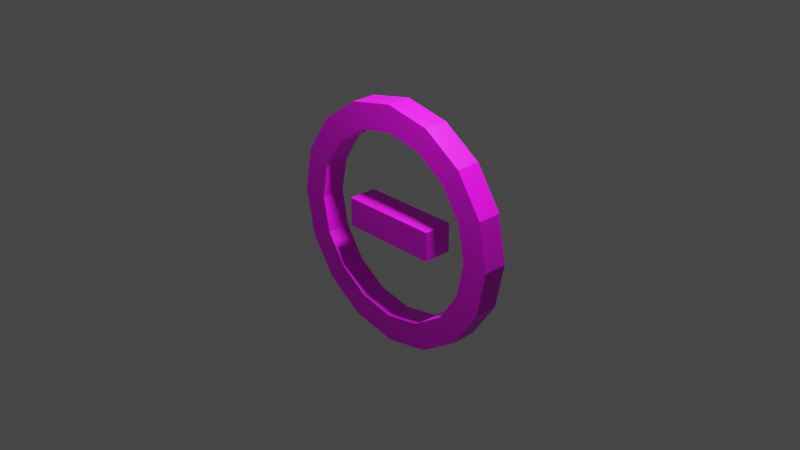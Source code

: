 # Source: PowerUpDecreaseLives.blend  (saved by Blender 2.91.10; exported with 4.5.12 LTS)
import bpy
from mathutils import Matrix  # noqa: F401  (used for matrix-valued properties, if any)

bpy.ops.wm.read_factory_settings(use_empty=True)
scene = bpy.context.scene
scene.name = 'Scene'

# ---- collections
col_collection = bpy.data.collections.new('Collection'); scene.collection.children.link(col_collection)

# ---- images (referenced by path relative to the original .blend; pixels are not part of the script)
import os
ASSET_DIR = os.environ.get("B2B_ASSET_DIR", "")  # directory of the original .blend (textures are referenced by path, not embedded)
HERE = os.path.dirname(os.path.abspath(__file__))  # packed textures are extracted next to this script under _unpacked/

def load_image(name, relpath, width, height, colorspace="sRGB"):
    """Load a texture the original file referenced (path relative to the .blend, or extracted next to this script)."""
    p = next((c for c in (os.path.join(HERE, relpath), os.path.join(ASSET_DIR, relpath)) if relpath and os.path.exists(c)), "")
    if p:
        img = bpy.data.images.load(p, check_existing=True)
        img.name = name
    else:  # same state as the original file: an image datablock whose file is absent (Cycles renders it pink)
        img = bpy.data.images.new(name, width, height)
        img.source = "FILE"
        img.filepath = "//" + (relpath or name)
    img.colorspace_settings.name = colorspace
    return img
img_powerupdecreasespeed_png = load_image('PowerUpDecreaseSpeed.png', 'PowerUpDecreaseSpeed.png', 1024, 1024, 'sRGB')

# ---- materials (node trees are filled in below, after node groups)
mat_powerup = bpy.data.materials.new('PowerUp')
mat_powerup.use_transparent_shadow = False

# ---- material node trees
mat_powerup.use_nodes = True; mat_powerup.node_tree.nodes.clear()
_N = mat_powerup.node_tree.nodes; _L = mat_powerup.node_tree.links
n0 = _N.new('ShaderNodeBsdfPrincipled'); n0.name = 'Principled BSDF'; n0.location = (10, 300)
n0.distribution = 'GGX'
n0.subsurface_method = 'BURLEY'
n0.inputs[3].default_value = 1.45
n0.inputs[27].default_value = (0.0, 0.0, 0.0, 1.0)
n0.inputs[28].default_value = 1.0
n1 = _N.new('ShaderNodeOutputMaterial'); n1.name = 'Material Output'; n1.location = (300, 300)
n2 = _N.new('ShaderNodeTexImage'); n2.name = 'Image Texture'; n2.location = (-280, 280)
n2.image = img_powerupdecreasespeed_png
_L.new(n0.outputs[0], n1.inputs[0])
_L.new(n2.outputs[0], n0.inputs[0])
n1.is_active_output = True

# ---- world
world_world = bpy.data.worlds.new('World'); scene.world = world_world
world_world.use_nodes = True; world_world.node_tree.nodes.clear()
_N = world_world.node_tree.nodes; _L = world_world.node_tree.links
n0 = _N.new('ShaderNodeOutputWorld'); n0.name = 'World Output'; n0.location = (300, 300)
n1 = _N.new('ShaderNodeBackground'); n1.name = 'Background'; n1.location = (10, 300)
n1.inputs[0].default_value = (0.05088, 0.05088, 0.05088, 1.0)
_L.new(n1.outputs[0], n0.inputs[0])
n0.is_active_output = True
world_world.color = (0.05088, 0.05088, 0.05088)
world_world.use_sun_shadow = False
world_world.sun_shadow_jitter_overblur = 0.0

# ---- cameras
cam_camera = bpy.data.cameras.new('Camera')
cam_camera.clip_end = 100.0
cam_camera.ortho_scale = 7.314

# ---- lights
light_light = bpy.data.lights.new('Light', 'POINT')
light_light.transmission_factor = 0.0
light_light.energy = 250.0
light_light.shadow_soft_size = 0.1
light_light.shadow_maximum_resolution = 0.006
light_light.use_absolute_resolution = True

# ---- meshes
me_powerup = bpy.data.meshes.new('PowerUp')
me_powerup.from_pydata([(1.881e-08, 0.75, -0.075), (1.881e-08, 0.75, 0.075), (0.287, 0.6929, -0.075), (0.287, 0.6929, 0.075), (0.5303, 0.5303, -0.075), (0.5303, 0.5303, 0.075), (0.6929, 0.287, -0.075), (0.6929, 0.287, 0.075), (0.75, -1.509e-08, -0.075), (0.75, -1.509e-08, 0.075), (0.6929, -0.287, -0.075), (0.6929, -0.287, 0.075), (0.5303, -0.5303, -0.075), (0.5303, -0.5303, 0.075), (0.287, -0.6929, -0.075), (0.287, -0.6929, 0.075), (1.321e-07, -0.75, -0.075), (1.321e-07, -0.75, 0.075), (-0.287, -0.6929, -0.075), (-0.287, -0.6929, 0.075), (-0.5303, -0.5303, -0.075), (-0.5303, -0.5303, 0.075), (-0.6929, -0.287, -0.075), (-0.6929, -0.287, 0.075), (-0.75, 2.962e-08, -0.075), (-0.75, 2.962e-08, 0.075), (-0.6929, 0.287, -0.075), (-0.6929, 0.287, 0.075), (-0.5303, 0.5303, -0.075), (-0.5303, 0.5303, 0.075), (-0.287, 0.6929, -0.075), (-0.287, 0.6929, 0.075), (-0.224, 0.5407, -0.075), (-0.224, 0.5407, 0.075), (0.224, 0.5407, 0.075), (3.876e-08, 0.5852, 0.075), (3.876e-08, 0.5852, -0.075), (0.5852, -2.204e-08, 0.075), (0.5407, -0.224, 0.075), (0.5407, 0.224, 0.075), (-0.4138, 0.4138, -0.075), (-0.4138, 0.4138, 0.075), (-0.5407, 0.224, -0.075), (-0.5407, 0.224, 0.075), (-0.5852, 7.949e-09, -0.075), (-0.5852, 1.284e-08, 0.075), (-0.5407, -0.224, 0.075), (-0.4138, -0.4138, 0.075), (-0.5407, -0.224, -0.075), (-0.224, -0.5407, 0.075), (0.224, -0.5407, 0.075), (1.271e-07, -0.5852, 0.075), (-0.4138, -0.4138, -0.075), (0.4138, -0.4138, 0.075), (0.4138, 0.4138, 0.075), (-0.224, -0.5407, -0.075), (0.4138, -0.4138, -0.075), (0.5852, -2.693e-08, -0.075), (0.5407, -0.224, -0.075), (1.271e-07, -0.5852, -0.075), (0.224, -0.5407, -0.075), (0.4138, 0.4138, -0.075), (0.224, 0.5407, -0.075), (0.5407, 0.224, -0.075), (-0.08983, -0.08983, 0.08983), (-0.08983, 0.08983, 0.08983), (-0.08983, -0.08983, -0.08983), (-0.08983, 0.08983, -0.08983), (0.08983, -0.08983, 0.08983), (0.08983, 0.08983, 0.08983), (0.08983, -0.08983, -0.08983), (0.08983, 0.08983, -0.08983), (0.3148, 0.08983, -0.08983), (0.3148, -0.08983, -0.08983), (0.3148, -0.08983, 0.08983), (0.3148, 0.08983, 0.08983), (-0.3148, -0.08983, -0.08983), (-0.3148, -0.08983, 0.08983), (-0.3148, 0.08983, 0.08983), (-0.3148, 0.08983, -0.08983)], [], [(1, 2, 0), (3, 4, 2), (4, 7, 6), (7, 8, 6), (9, 10, 8), (11, 12, 10), (13, 14, 12), (15, 16, 14), (17, 18, 16), (19, 20, 18), (21, 22, 20), (23, 24, 22), (25, 26, 24), (27, 28, 26), (29, 30, 28), (31, 0, 30), (32, 35, 33), (40, 33, 41), (42, 41, 43), (43, 44, 42), (45, 48, 44), (46, 52, 48), (49, 52, 47), (51, 55, 49), (50, 59, 51), (53, 60, 50), (38, 56, 53), (37, 58, 38), (37, 63, 57), (54, 63, 39), (54, 62, 61), (34, 36, 62), (37, 38, 9), (46, 45, 25), (42, 44, 24), (10, 56, 58), (64, 76, 66), (67, 70, 66), (68, 75, 69), (69, 64, 68), (72, 74, 73), (70, 74, 68), (69, 72, 71), (71, 73, 70), (78, 76, 77), (66, 79, 67), (65, 77, 64), (67, 78, 65), (1, 3, 2), (3, 5, 4), (4, 5, 7), (7, 9, 8), (9, 11, 10), (11, 13, 12), (13, 15, 14), (15, 17, 16), (17, 19, 18), (19, 21, 20), (21, 23, 22), (23, 25, 24), (25, 27, 26), (27, 29, 28), (29, 31, 30), (31, 1, 0), (32, 36, 35), (40, 32, 33), (42, 40, 41), (43, 45, 44), (45, 46, 48), (46, 47, 52), (49, 55, 52), (51, 59, 55), (50, 60, 59), (53, 56, 60), (38, 58, 56), (37, 57, 58), (37, 39, 63), (54, 61, 63), (54, 34, 62), (34, 35, 36), (38, 11, 9), (9, 7, 37), (7, 5, 39), (37, 7, 39), (5, 54, 39), (34, 54, 5), (5, 3, 34), (3, 1, 34), (1, 31, 35), (31, 29, 33), (35, 31, 33), (29, 27, 43), (27, 25, 43), (25, 23, 46), (23, 21, 47), (21, 19, 49), (19, 17, 49), (17, 15, 50), (15, 13, 53), (13, 11, 38), (13, 38, 53), (35, 34, 1), (15, 53, 50), (17, 50, 51), (17, 51, 49), (41, 33, 29), (43, 41, 29), (21, 49, 47), (45, 43, 25), (23, 47, 46), (56, 12, 60), (12, 14, 60), (14, 16, 59), (16, 18, 59), (18, 20, 55), (20, 22, 52), (55, 20, 52), (22, 24, 44), (24, 26, 42), (26, 28, 40), (28, 30, 32), (30, 0, 36), (0, 2, 36), (2, 4, 62), (4, 6, 61), (62, 4, 61), (6, 63, 61), (59, 60, 14), (2, 62, 36), (55, 59, 18), (30, 36, 32), (28, 32, 40), (48, 52, 22), (44, 48, 22), (26, 40, 42), (57, 63, 6), (6, 8, 57), (8, 10, 58), (10, 12, 56), (58, 57, 8), (64, 77, 76), (67, 71, 70), (68, 74, 75), (69, 65, 64), (72, 75, 74), (70, 73, 74), (69, 75, 72), (71, 72, 73), (78, 79, 76), (66, 76, 79), (65, 78, 77), (67, 79, 78), (67, 65, 71), (71, 65, 69), (64, 66, 68), (70, 68, 66)])
_uv = me_powerup.uv_layers.new(name='UVMap')
_uv.uv.foreach_set('vector', [1.0, 1.0, 0.9375, 0.5, 1.0, 0.5, 0.9375, 1.0, 0.875, 0.5, 0.9375, 0.5, 0.875, 0.5, 0.8125, 1.0, 0.8125, 0.5, 0.8125, 1.0, 0.75, 0.5, 0.8125, 0.5, 0.75, 1.0, 0.6875, 0.5, 0.75, 0.5, 0.6875, 1.0, 0.625, 0.5, 0.6875, 0.5, 0.625, 1.0, 0.5625, 0.5, 0.625, 0.5, 0.5625, 1.0, 0.5, 0.5, 0.5625, 0.5, 0.5, 1.0, 0.4375, 0.5, 0.5, 0.5, 0.4375, 1.0, 0.375, 0.5, 0.4375, 0.5, 0.375, 1.0, 0.3125, 0.5, 0.375, 0.5, 0.3125, 1.0, 0.25, 0.5, 0.3125, 0.5, 0.25, 1.0, 0.1875, 0.5, 0.25, 0.5, 0.1875, 1.0, 0.125, 0.5, 0.1875, 0.5, 0.125, 1.0, 0.0625, 0.5, 0.125, 0.5, 0.0625, 1.0, 0.0, 0.5, 0.0625, 0.5, 1.0, 0.6688, 0.9375, 0.8312, 1.0, 0.8312, 0.9375, 0.6688, 0.875, 0.8312, 0.9375, 0.8312, 0.875, 0.6688, 0.8125, 0.8312, 0.875, 0.8312, 0.75, 0.8312, 0.8125, 0.6688, 0.75, 0.6688, 0.6875, 0.8312, 0.75, 0.6688, 0.6875, 0.6688, 0.625, 0.8312, 0.6875, 0.6688, 0.625, 0.6688, 0.625, 0.8312, 0.5625, 0.6688, 0.5625, 0.8312, 0.5625, 0.8312, 0.5, 0.6688, 0.5, 0.8312, 0.5, 0.8312, 0.4375, 0.6688, 0.4375, 0.8312, 0.4375, 0.8312, 0.375, 0.6688, 0.375, 0.8312, 0.375, 0.8312, 0.3125, 0.6688, 0.3125, 0.8312, 0.3125, 0.8312, 0.25, 0.6688, 0.25, 0.8312, 0.1875, 0.8312, 0.25, 0.6688, 0.1875, 0.6688, 0.1875, 0.8312, 0.125, 0.6688, 0.125, 0.8312, 0.0625, 0.8312, 0.125, 0.6688, 0.0625, 0.6688, 0.0, 0.8312, 0.0625, 0.6688, 0.0, 0.6688, 0.8307, 0.279, 0.721, 0.1693, 0.9239, 0.2168, 0.1099, 0.5776, 0.1693, 0.721, 0.07612, 0.7832, 0.4224, 0.1099, 0.279, 0.1693, 0.2168, 0.07612, 0.5995, 1.0, 0.4224, 0.8901, 0.5776, 0.8901, 2.662e-08, 0.3573, 0.2853, 0.0, 0.2853, 0.3573, 0.2853, 0.3573, 8.875e-09, 0.6427, 1.775e-08, 0.3573, 0.0, 0.3573, 0.2853, 3.55e-08, 0.2853, 0.3573, 0.2853, 0.3573, 1.775e-08, 0.6427, 0.0, 0.3573, 1.0, 0.7508, 0.6667, 0.4175, 1.0, 0.4175, 0.2853, 0.6427, 8.875e-08, 1.0, 6.212e-08, 0.6427, 0.2853, 0.6427, 8.875e-08, 1.0, 6.212e-08, 0.6427, 0.2853, 0.6427, 2.662e-08, 1.0, 8.875e-09, 0.6427, 1.0, 0.3333, 0.6667, 2.074e-08, 1.0, 0.0, 1.775e-08, 0.3573, 0.2853, 7.1e-08, 0.2853, 0.3573, 0.2853, 0.6427, 1.775e-08, 1.0, 1.775e-08, 0.6427, 2.662e-08, 0.3573, 0.2853, 3.55e-08, 0.2853, 0.3573, 1.0, 1.0, 0.9375, 1.0, 0.9375, 0.5, 0.9375, 1.0, 0.875, 1.0, 0.875, 0.5, 0.875, 0.5, 0.875, 1.0, 0.8125, 1.0, 0.8125, 1.0, 0.75, 1.0, 0.75, 0.5, 0.75, 1.0, 0.6875, 1.0, 0.6875, 0.5, 0.6875, 1.0, 0.625, 1.0, 0.625, 0.5, 0.625, 1.0, 0.5625, 1.0, 0.5625, 0.5, 0.5625, 1.0, 0.5, 1.0, 0.5, 0.5, 0.5, 1.0, 0.4375, 1.0, 0.4375, 0.5, 0.4375, 1.0, 0.375, 1.0, 0.375, 0.5, 0.375, 1.0, 0.3125, 1.0, 0.3125, 0.5, 0.3125, 1.0, 0.25, 1.0, 0.25, 0.5, 0.25, 1.0, 0.1875, 1.0, 0.1875, 0.5, 0.1875, 1.0, 0.125, 1.0, 0.125, 0.5, 0.125, 1.0, 0.0625, 1.0, 0.0625, 0.5, 0.0625, 1.0, 0.0, 1.0, 0.0, 0.5, 1.0, 0.6688, 0.9375, 0.6688, 0.9375, 0.8312, 0.9375, 0.6688, 0.875, 0.6688, 0.875, 0.8312, 0.875, 0.6688, 0.8125, 0.6688, 0.8125, 0.8312, 0.75, 0.8312, 0.8125, 0.8312, 0.8125, 0.6688, 0.6875, 0.8312, 0.75, 0.8312, 0.75, 0.6688, 0.625, 0.8312, 0.6875, 0.8312, 0.6875, 0.6688, 0.625, 0.8312, 0.625, 0.6688, 0.5625, 0.6688, 0.5625, 0.8312, 0.5625, 0.6688, 0.5, 0.6688, 0.5, 0.8312, 0.5, 0.6688, 0.4375, 0.6688, 0.4375, 0.8312, 0.4375, 0.6688, 0.375, 0.6688, 0.375, 0.8312, 0.375, 0.6688, 0.3125, 0.6688, 0.3125, 0.8312, 0.3125, 0.6688, 0.25, 0.6688, 0.1875, 0.8312, 0.25, 0.8312, 0.25, 0.6688, 0.1875, 0.8312, 0.1875, 0.6688, 0.125, 0.6688, 0.0625, 0.8312, 0.125, 0.8312, 0.125, 0.6688, 0.0, 0.8312, 0.0625, 0.8312, 0.0625, 0.6688, 0.721, 0.1693, 0.7832, 0.07612, 0.9239, 0.2168, 0.9239, 0.2168, 1.0, 0.4005, 0.8307, 0.279, 1.0, 0.4005, 1.0, 0.5995, 0.8901, 0.4224, 0.8307, 0.279, 1.0, 0.4005, 0.8901, 0.4224, 1.0, 0.5995, 0.8901, 0.5776, 0.8901, 0.4224, 0.8307, 0.721, 0.8901, 0.5776, 1.0, 0.5995, 1.0, 0.5995, 0.9239, 0.7832, 0.8307, 0.721, 0.9239, 0.7832, 0.7832, 0.9239, 0.8307, 0.721, 0.7832, 0.9239, 0.5995, 1.0, 0.721, 0.8307, 0.5995, 1.0, 0.4005, 1.0, 0.5776, 0.8901, 0.721, 0.8307, 0.5995, 1.0, 0.5776, 0.8901, 0.4005, 1.0, 0.2168, 0.9239, 0.279, 0.8307, 0.2168, 0.9239, 0.07612, 0.7832, 0.279, 0.8307, 0.07612, 0.7832, 6.077e-08, 0.5995, 0.1099, 0.5776, 6.077e-08, 0.5995, 0.0, 0.4005, 0.1099, 0.4224, 0.0, 0.4005, 0.07612, 0.2168, 0.1693, 0.279, 0.07612, 0.2168, 0.2168, 0.07612, 0.1693, 0.279, 0.2168, 0.07612, 0.4005, 0.0, 0.4224, 0.1099, 0.4005, 0.0, 0.5995, 2.431e-07, 0.5776, 0.1099, 0.5995, 2.431e-07, 0.7832, 0.07612, 0.721, 0.1693, 0.5995, 2.431e-07, 0.721, 0.1693, 0.5776, 0.1099, 0.721, 0.8307, 0.8307, 0.721, 0.7832, 0.9239, 0.4005, 0.0, 0.5776, 0.1099, 0.4224, 0.1099, 0.2168, 0.07612, 0.4224, 0.1099, 0.279, 0.1693, 0.2168, 0.07612, 0.279, 0.1693, 0.1693, 0.279, 0.4224, 0.8901, 0.5776, 0.8901, 0.4005, 1.0, 0.279, 0.8307, 0.4224, 0.8901, 0.4005, 1.0, 0.0, 0.4005, 0.1693, 0.279, 0.1099, 0.4224, 0.1693, 0.721, 0.279, 0.8307, 0.07612, 0.7832, 6.077e-08, 0.5995, 0.1099, 0.4224, 0.1099, 0.5776, 0.4224, 0.8901, 0.4005, 1.0, 0.279, 0.8307, 0.4005, 1.0, 0.2168, 0.9239, 0.279, 0.8307, 0.2168, 0.9239, 0.07612, 0.7832, 0.1693, 0.721, 0.07612, 0.7832, 0.0, 0.5995, 0.1693, 0.721, 0.0, 0.5995, 6.077e-08, 0.4005, 0.1099, 0.5776, 6.077e-08, 0.4005, 0.07612, 0.2168, 0.1099, 0.4224, 0.1099, 0.5776, 6.077e-08, 0.4005, 0.1099, 0.4224, 0.07612, 0.2168, 0.2168, 0.07612, 0.279, 0.1693, 0.2168, 0.07612, 0.4005, 1.519e-07, 0.4224, 0.1099, 0.4005, 1.519e-07, 0.5995, 0.0, 0.5776, 0.1099, 0.5995, 0.0, 0.7832, 0.07612, 0.721, 0.1693, 0.7832, 0.07612, 0.9239, 0.2168, 0.8307, 0.279, 0.9239, 0.2168, 1.0, 0.4005, 0.8307, 0.279, 1.0, 0.4005, 1.0, 0.5995, 0.8901, 0.4224, 1.0, 0.5995, 0.9239, 0.7832, 0.8901, 0.5776, 0.8901, 0.4224, 1.0, 0.5995, 0.8901, 0.5776, 0.9239, 0.7832, 0.8307, 0.721, 0.8901, 0.5776, 0.1693, 0.721, 0.279, 0.8307, 0.2168, 0.9239, 1.0, 0.4005, 0.8901, 0.4224, 0.8307, 0.279, 0.1099, 0.5776, 0.1693, 0.721, 0.0, 0.5995, 0.7832, 0.07612, 0.8307, 0.279, 0.721, 0.1693, 0.5995, 0.0, 0.721, 0.1693, 0.5776, 0.1099, 0.1693, 0.279, 0.1099, 0.4224, 0.07612, 0.2168, 0.279, 0.1693, 0.1693, 0.279, 0.07612, 0.2168, 0.4005, 1.519e-07, 0.5776, 0.1099, 0.4224, 0.1099, 0.721, 0.8307, 0.8307, 0.721, 0.9239, 0.7832, 0.9239, 0.7832, 0.7832, 0.9239, 0.721, 0.8307, 0.7832, 0.9239, 0.5995, 1.0, 0.5776, 0.8901, 0.5995, 1.0, 0.4005, 1.0, 0.4224, 0.8901, 0.5776, 0.8901, 0.721, 0.8307, 0.7832, 0.9239, 2.662e-08, 0.3573, 0.0, 0.0, 0.2853, 0.0, 0.2853, 0.3573, 0.2853, 0.6427, 8.875e-09, 0.6427, 0.0, 0.3573, 0.0, 0.0, 0.2853, 3.55e-08, 0.2853, 0.3573, 0.2853, 0.6427, 1.775e-08, 0.6427, 1.0, 0.7508, 0.6667, 0.7508, 0.6667, 0.4175, 0.2853, 0.6427, 0.2853, 1.0, 8.875e-08, 1.0, 0.2853, 0.6427, 0.2853, 1.0, 8.875e-08, 1.0, 0.2853, 0.6427, 0.2853, 1.0, 2.662e-08, 1.0, 1.0, 0.3333, 0.6667, 0.3333, 0.6667, 2.074e-08, 1.775e-08, 0.3573, 0.0, 0.0, 0.2853, 7.1e-08, 0.2853, 0.6427, 0.2853, 1.0, 1.775e-08, 1.0, 2.662e-08, 0.3573, 0.0, 0.0, 0.2853, 3.55e-08, 2.662e-08, 0.3573, 0.2853, 0.3573, 6.212e-08, 0.6427, 6.212e-08, 0.6427, 0.2853, 0.3573, 0.2853, 0.6427, 2.662e-08, 0.3573, 0.2853, 0.3573, 6.212e-08, 0.6427, 0.2853, 0.6427, 6.212e-08, 0.6427, 0.2853, 0.3573])
me_powerup.materials.append(mat_powerup)
me_powerup.use_remesh_fix_poles = True
me_powerup.use_remesh_preserve_attributes = False
me_powerup.use_mirror_vertex_groups = False
me_powerup.update()

# ---- objects
ob_light = bpy.data.objects.new('Light', light_light)
ob_camera = bpy.data.objects.new('Camera', cam_camera)
ob_powerup = bpy.data.objects.new('PowerUp', me_powerup)

# ---- transforms, parenting, visibility, modifiers, constraints
ob_light.location = (0.5447, -0.1985, 2.01)
ob_light.rotation_euler = (0.6503, 0.05522, 1.866)
ob_light.lock_rotations_4d = False
ob_light.empty_display_type = 'ARROWS'
ob_light.color = (0.0, 0.0, 0.0, 0.0)
ob_light.lineart.crease_threshold = 0.0
ob_camera.location = (4.181, -3.933, 2.851)
ob_camera.rotation_euler = (1.109, 0.0, 0.8149)
ob_camera.lock_rotations_4d = False
ob_camera.empty_display_type = 'ARROWS'
ob_camera.color = (0.0, 0.0, 0.0, 0.0)
ob_camera.display_type = 'WIRE'
ob_camera.lineart.crease_threshold = 0.0
ob_powerup.location = (0.0, 0.0, 0.0)
ob_powerup.rotation_euler = (1.571, 2.22e-16, 2.22e-16)
ob_powerup.lineart.crease_threshold = 0.0

# ---- collection membership
col_collection.objects.link(ob_light)
col_collection.objects.link(ob_camera)
col_collection.objects.link(ob_powerup)

# ---- scene / render settings (as saved in the file)
scene.camera = ob_camera
scene.frame_start = 1; scene.frame_end = 250; scene.frame_set(4)
scene.render.engine = 'BLENDER_EEVEE_NEXT'
scene.cycles.use_denoising = False
scene.cycles.samples = 128
scene.cycles.sampling_pattern = 'TABULATED_SOBOL'
scene.cycles.use_adaptive_sampling = False
scene.cycles.use_light_tree = False
scene.view_settings.view_transform = 'Filmic'
bpy.context.view_layer.update()
